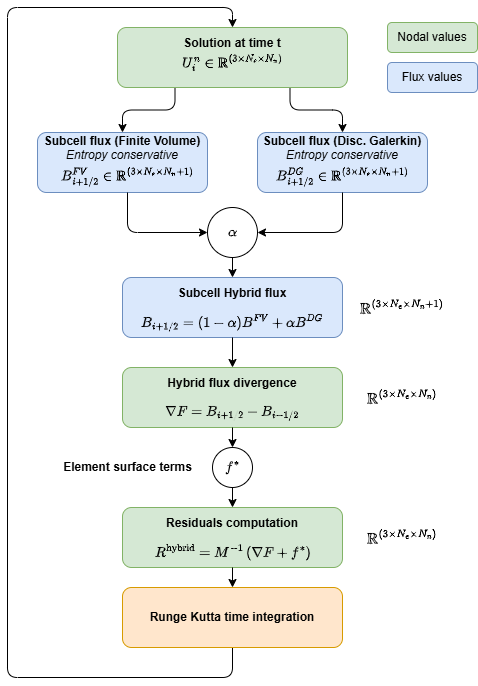

The diagram above was exported from draw.io. Its source (the exported page's mxGraphModel, read from the mxfile embedded in the PNG):
<mxGraphModel dx="1414" dy="785" grid="0" gridSize="10" guides="1" tooltips="1" connect="1" arrows="1" fold="1" page="1" pageScale="1" pageWidth="600" pageHeight="800" math="1" shadow="0">
  <root>
    <mxCell id="0" />
    <mxCell id="1" parent="0" />
    <mxCell id="ww6yxUMG5XF_yxz97C7i-10" edge="1" parent="1" source="iBhcFe1ujej2xgrFXyIb-1" style="edgeStyle=orthogonalEdgeStyle;rounded=1;orthogonalLoop=1;jettySize=auto;html=1;exitX=0.25;exitY=1;exitDx=0;exitDy=0;entryX=0.5;entryY=0;entryDx=0;entryDy=0;" target="iBhcFe1ujej2xgrFXyIb-2">
      <mxGeometry relative="1" as="geometry" />
    </mxCell>
    <mxCell id="ww6yxUMG5XF_yxz97C7i-11" edge="1" parent="1" source="iBhcFe1ujej2xgrFXyIb-1" style="edgeStyle=orthogonalEdgeStyle;rounded=1;orthogonalLoop=1;jettySize=auto;html=1;exitX=0.75;exitY=1;exitDx=0;exitDy=0;" target="iBhcFe1ujej2xgrFXyIb-3">
      <mxGeometry relative="1" as="geometry" />
    </mxCell>
    <mxCell id="iBhcFe1ujej2xgrFXyIb-1" parent="1" style="rounded=1;whiteSpace=wrap;html=1;fillColor=#d5e8d4;strokeColor=#82b366;" value="&lt;b&gt;Solution at time t&lt;br&gt;&lt;/b&gt;&lt;div&gt;&lt;br&gt;&lt;br&gt;&lt;/div&gt;" vertex="1">
      <mxGeometry height="60" width="230" x="170" y="80" as="geometry" />
    </mxCell>
    <mxCell id="iBhcFe1ujej2xgrFXyIb-2" parent="1" style="rounded=1;whiteSpace=wrap;html=1;fillColor=#dae8fc;strokeColor=#6c8ebf;" value="&lt;b&gt;Subcell flux (Finite Volume)&lt;br&gt;&lt;/b&gt;&lt;i&gt;Entropy conservative&lt;/i&gt;&lt;br&gt;&lt;br&gt;&lt;div&gt;&lt;br&gt;&lt;/div&gt;" vertex="1">
      <mxGeometry height="60" width="170" x="90" y="185" as="geometry" />
    </mxCell>
    <mxCell id="iBhcFe1ujej2xgrFXyIb-3" parent="1" style="rounded=1;whiteSpace=wrap;html=1;fillColor=#dae8fc;strokeColor=#6c8ebf;" value="&lt;b&gt;Subcell flux (Disc. Galerkin)&lt;br&gt;&lt;/b&gt;&lt;i&gt;Entropy conservative&lt;/i&gt;&lt;br&gt;&lt;br&gt;&lt;div&gt;&lt;br&gt;&lt;/div&gt;" vertex="1">
      <mxGeometry height="60" width="170" x="310" y="185" as="geometry" />
    </mxCell>
    <mxCell id="ww6yxUMG5XF_yxz97C7i-14" edge="1" parent="1" source="iBhcFe1ujej2xgrFXyIb-4" style="edgeStyle=orthogonalEdgeStyle;rounded=1;orthogonalLoop=1;jettySize=auto;html=1;exitX=0.5;exitY=1;exitDx=0;exitDy=0;entryX=0.5;entryY=0;entryDx=0;entryDy=0;" target="iBhcFe1ujej2xgrFXyIb-5">
      <mxGeometry relative="1" as="geometry" />
    </mxCell>
    <mxCell id="iBhcFe1ujej2xgrFXyIb-4" parent="1" style="ellipse;whiteSpace=wrap;html=1;aspect=fixed;rounded=1;" value="$$\alpha$$" vertex="1">
      <mxGeometry height="50" width="50" x="260" y="260" as="geometry" />
    </mxCell>
    <mxCell id="iBhcFe1ujej2xgrFXyIb-5" parent="1" style="rounded=1;whiteSpace=wrap;html=1;fillColor=#dae8fc;strokeColor=#6c8ebf;" value="&lt;b&gt;Subcell Hybrid flux&lt;br&gt;&lt;br&gt;&lt;br&gt;&lt;/b&gt;" vertex="1">
      <mxGeometry height="60" width="220" x="175" y="330" as="geometry" />
    </mxCell>
    <mxCell id="ww6yxUMG5XF_yxz97C7i-1" parent="1" style="text;html=1;whiteSpace=wrap;strokeColor=none;fillColor=none;align=center;verticalAlign=middle;rounded=1;" value="$$U^{n}_i \in \mathbb{R} ^ {(3 \times N_e \times N_n)}$$" vertex="1">
      <mxGeometry height="30" width="145" x="212.5" y="100" as="geometry" />
    </mxCell>
    <mxCell id="ww6yxUMG5XF_yxz97C7i-25" edge="1" parent="1" source="ww6yxUMG5XF_yxz97C7i-4" style="edgeStyle=orthogonalEdgeStyle;rounded=1;orthogonalLoop=1;jettySize=auto;html=1;exitX=0.5;exitY=1;exitDx=0;exitDy=0;entryX=0;entryY=0.5;entryDx=0;entryDy=0;" target="iBhcFe1ujej2xgrFXyIb-4">
      <mxGeometry relative="1" as="geometry">
        <mxPoint x="205" y="330" as="targetPoint" />
      </mxGeometry>
    </mxCell>
    <mxCell id="ww6yxUMG5XF_yxz97C7i-4" parent="1" style="text;html=1;whiteSpace=wrap;strokeColor=none;fillColor=none;align=center;verticalAlign=middle;rounded=1;" value="$$B^{FV}_{i+1/2} \in \mathbb{R} ^ {(3 \times N_e \times N_n+1)}$$" vertex="1">
      <mxGeometry height="30" width="145" x="107.5" y="215" as="geometry" />
    </mxCell>
    <mxCell id="ww6yxUMG5XF_yxz97C7i-22" edge="1" parent="1" source="ww6yxUMG5XF_yxz97C7i-5" style="edgeStyle=orthogonalEdgeStyle;rounded=1;orthogonalLoop=1;jettySize=auto;html=1;exitX=0.5;exitY=1;exitDx=0;exitDy=0;entryX=1;entryY=0.5;entryDx=0;entryDy=0;" target="iBhcFe1ujej2xgrFXyIb-4">
      <mxGeometry relative="1" as="geometry">
        <mxPoint x="395" y="260" as="targetPoint" />
      </mxGeometry>
    </mxCell>
    <mxCell id="ww6yxUMG5XF_yxz97C7i-5" parent="1" style="text;html=1;whiteSpace=wrap;strokeColor=none;fillColor=none;align=center;verticalAlign=middle;rounded=1;" value="$$B^{DG}_{i+1/2} \in \mathbb{R} ^ {(3 \times N_e \times N_n+1)}$$" vertex="1">
      <mxGeometry height="30" width="145" x="322.5" y="215" as="geometry" />
    </mxCell>
    <mxCell id="ww6yxUMG5XF_yxz97C7i-18" edge="1" parent="1" source="ww6yxUMG5XF_yxz97C7i-6" style="edgeStyle=orthogonalEdgeStyle;rounded=1;orthogonalLoop=1;jettySize=auto;html=1;exitX=0.5;exitY=1;exitDx=0;exitDy=0;entryX=0.5;entryY=0;entryDx=0;entryDy=0;" target="ww6yxUMG5XF_yxz97C7i-15">
      <mxGeometry relative="1" as="geometry" />
    </mxCell>
    <mxCell id="ww6yxUMG5XF_yxz97C7i-6" parent="1" style="text;html=1;whiteSpace=wrap;strokeColor=none;fillColor=none;align=center;verticalAlign=middle;rounded=1;" value="$$B_{i+1/2} = (1-\alpha)B^{FV} + \alpha B^{DG}$$" vertex="1">
      <mxGeometry height="30" width="145" x="212.5" y="360" as="geometry" />
    </mxCell>
    <mxCell id="ww6yxUMG5XF_yxz97C7i-8" parent="1" style="text;whiteSpace=wrap;html=1;rounded=1;verticalAlign=middle;align=center;fontSize=13;" value="&lt;span style=&quot;color: rgb(0, 0, 0); font-family: Helvetica; font-style: normal; font-variant-ligatures: normal; font-variant-caps: normal; font-weight: 400; letter-spacing: normal; orphans: 2; text-indent: 0px; text-transform: none; widows: 2; word-spacing: 0px; -webkit-text-stroke-width: 0px; white-space: normal; background-color: rgb(236, 236, 236); text-decoration-thickness: initial; text-decoration-style: initial; text-decoration-color: initial; float: none; display: inline !important;&quot;&gt;$$\mathbb{R} ^ {(3 \times N_e \times N_n+1)}$$&lt;/span&gt;" vertex="1">
      <mxGeometry height="40" width="90" x="410" y="340" as="geometry" />
    </mxCell>
    <mxCell id="ww6yxUMG5XF_yxz97C7i-15" parent="1" style="rounded=1;whiteSpace=wrap;html=1;fillColor=#d5e8d4;strokeColor=#82b366;" value="&lt;b&gt;Hybrid flux divergence&lt;br&gt;&lt;br&gt;&lt;br&gt;&lt;/b&gt;" vertex="1">
      <mxGeometry height="60" width="220" x="175" y="420" as="geometry" />
    </mxCell>
    <mxCell id="ww6yxUMG5XF_yxz97C7i-31" edge="1" parent="1" source="ww6yxUMG5XF_yxz97C7i-16" style="edgeStyle=orthogonalEdgeStyle;rounded=1;orthogonalLoop=1;jettySize=auto;html=1;exitX=0.5;exitY=1;exitDx=0;exitDy=0;entryX=0.5;entryY=0;entryDx=0;entryDy=0;" target="ww6yxUMG5XF_yxz97C7i-29">
      <mxGeometry relative="1" as="geometry" />
    </mxCell>
    <mxCell id="ww6yxUMG5XF_yxz97C7i-16" parent="1" style="text;html=1;whiteSpace=wrap;strokeColor=none;fillColor=none;align=center;verticalAlign=middle;rounded=1;" value="$$\nabla F = B_{i+1/2} - B_{i-1/2}$$" vertex="1">
      <mxGeometry height="30" width="145" x="212.5" y="450" as="geometry" />
    </mxCell>
    <mxCell id="ww6yxUMG5XF_yxz97C7i-17" parent="1" style="text;whiteSpace=wrap;html=1;rounded=1;align=center;verticalAlign=middle;fontSize=13;" value="&lt;span style=&quot;color: rgb(0, 0, 0); font-family: Helvetica; font-style: normal; font-variant-ligatures: normal; font-variant-caps: normal; font-weight: 400; letter-spacing: normal; orphans: 2; text-indent: 0px; text-transform: none; widows: 2; word-spacing: 0px; -webkit-text-stroke-width: 0px; white-space: normal; background-color: rgb(236, 236, 236); text-decoration-thickness: initial; text-decoration-style: initial; text-decoration-color: initial; float: none; display: inline !important;&quot;&gt;$$\mathbb{R} ^ {(3 \times N_e \times N_n)}$$&lt;/span&gt;" vertex="1">
      <mxGeometry height="40" width="90" x="410" y="430" as="geometry" />
    </mxCell>
    <mxCell id="ww6yxUMG5XF_yxz97C7i-26" parent="1" style="rounded=1;whiteSpace=wrap;html=1;fillColor=#d5e8d4;strokeColor=#82b366;" value="&lt;b&gt;Residuals computation&lt;br&gt;&lt;br&gt;&lt;br&gt;&lt;/b&gt;" vertex="1">
      <mxGeometry height="60" width="220" x="175" y="560" as="geometry" />
    </mxCell>
    <mxCell id="ww6yxUMG5XF_yxz97C7i-34" edge="1" parent="1" source="ww6yxUMG5XF_yxz97C7i-28" style="edgeStyle=orthogonalEdgeStyle;rounded=1;orthogonalLoop=1;jettySize=auto;html=1;exitX=0.5;exitY=1;exitDx=0;exitDy=0;entryX=0.5;entryY=0;entryDx=0;entryDy=0;" target="ww6yxUMG5XF_yxz97C7i-33">
      <mxGeometry relative="1" as="geometry" />
    </mxCell>
    <mxCell id="ww6yxUMG5XF_yxz97C7i-28" parent="1" style="text;html=1;whiteSpace=wrap;strokeColor=none;fillColor=none;align=center;verticalAlign=middle;rounded=1;" value="$$R^{\text{hybrid}} = M^{-1} \left( \nabla F + f^* \right)$$" vertex="1">
      <mxGeometry height="30" width="145" x="212.5" y="590" as="geometry" />
    </mxCell>
    <mxCell id="ww6yxUMG5XF_yxz97C7i-32" edge="1" parent="1" source="ww6yxUMG5XF_yxz97C7i-29" style="edgeStyle=orthogonalEdgeStyle;rounded=1;orthogonalLoop=1;jettySize=auto;html=1;exitX=0.5;exitY=1;exitDx=0;exitDy=0;entryX=0.5;entryY=0;entryDx=0;entryDy=0;" target="ww6yxUMG5XF_yxz97C7i-26">
      <mxGeometry relative="1" as="geometry" />
    </mxCell>
    <mxCell id="ww6yxUMG5XF_yxz97C7i-29" parent="1" style="ellipse;whiteSpace=wrap;html=1;aspect=fixed;rounded=1;" value="$$f^*$$" vertex="1">
      <mxGeometry height="40" width="40" x="265" y="500" as="geometry" />
    </mxCell>
    <mxCell id="ww6yxUMG5XF_yxz97C7i-30" parent="1" style="text;html=1;whiteSpace=wrap;strokeColor=none;fillColor=none;align=center;verticalAlign=middle;rounded=1;fontStyle=1;" value="Element surface terms" vertex="1">
      <mxGeometry height="30" width="145" x="107.5" y="505" as="geometry" />
    </mxCell>
    <mxCell id="ww6yxUMG5XF_yxz97C7i-35" edge="1" parent="1" source="ww6yxUMG5XF_yxz97C7i-33" style="edgeStyle=orthogonalEdgeStyle;rounded=1;orthogonalLoop=1;jettySize=auto;html=1;exitX=0.5;exitY=1;exitDx=0;exitDy=0;entryX=0.5;entryY=0;entryDx=0;entryDy=0;" target="iBhcFe1ujej2xgrFXyIb-1">
      <mxGeometry relative="1" as="geometry">
        <Array as="points">
          <mxPoint x="285.06" y="730" />
          <mxPoint x="60" y="730" />
          <mxPoint x="60" y="60" />
          <mxPoint x="285.06" y="60" />
        </Array>
      </mxGeometry>
    </mxCell>
    <mxCell id="ww6yxUMG5XF_yxz97C7i-33" parent="1" style="rounded=1;whiteSpace=wrap;html=1;fillColor=#ffe6cc;strokeColor=#d79b00;" value="&lt;b&gt;Runge Kutta time integration&lt;br&gt;&lt;/b&gt;" vertex="1">
      <mxGeometry height="60" width="220" x="175" y="640" as="geometry" />
    </mxCell>
    <mxCell id="ww6yxUMG5XF_yxz97C7i-36" parent="1" style="rounded=1;whiteSpace=wrap;html=1;fillColor=#d5e8d4;strokeColor=#82b366;fontStyle=1;" value="&lt;span&gt;&lt;span style=&quot;font-weight: normal;&quot;&gt;Nodal values&lt;/span&gt;&lt;br&gt;&lt;/span&gt;" vertex="1">
      <mxGeometry height="30" width="90" x="440" y="75" as="geometry" />
    </mxCell>
    <mxCell id="ww6yxUMG5XF_yxz97C7i-37" parent="1" style="rounded=1;whiteSpace=wrap;html=1;fillColor=#dae8fc;strokeColor=#6c8ebf;" value="Flux values" vertex="1">
      <mxGeometry height="30" width="90" x="440" y="115" as="geometry" />
    </mxCell>
    <mxCell id="ww6yxUMG5XF_yxz97C7i-38" parent="1" style="text;whiteSpace=wrap;html=1;rounded=1;verticalAlign=middle;align=center;fontSize=13;" value="&lt;span style=&quot;color: rgb(0, 0, 0); font-family: Helvetica; font-style: normal; font-variant-ligatures: normal; font-variant-caps: normal; font-weight: 400; letter-spacing: normal; orphans: 2; text-indent: 0px; text-transform: none; widows: 2; word-spacing: 0px; -webkit-text-stroke-width: 0px; white-space: normal; background-color: rgb(236, 236, 236); text-decoration-thickness: initial; text-decoration-style: initial; text-decoration-color: initial; float: none; display: inline !important;&quot;&gt;$$\mathbb{R} ^ {(3 \times N_e \times N_n)}$$&lt;/span&gt;" vertex="1">
      <mxGeometry height="40" width="90" x="410" y="570" as="geometry" />
    </mxCell>
  </root>
</mxGraphModel>